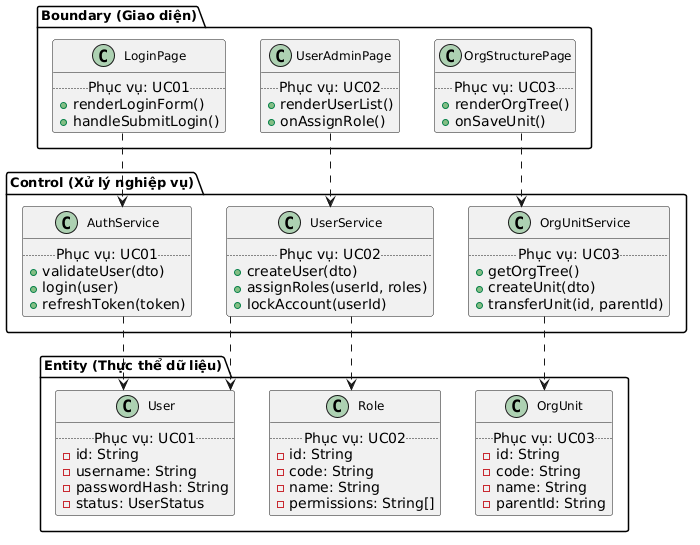

The diagram above was rendered by PlantUML. Its source (embedded in the PNG):
@startuml
skinparam linetype ortho
skinparam shadowing false
skinparam classFontSize 12
skinparam classFontName "Times New Roman"
skinparam packageFontSize 13
skinparam packageFontName "Times New Roman"
hide stereotype

package "Boundary (Giao diện)" {
  class LoginPage {
    .. Phục vụ: UC01 ..
    +renderLoginForm()
    +handleSubmitLogin()
  }
  class UserAdminPage {
    .. Phục vụ: UC02 ..
    +renderUserList()
    +onAssignRole()
  }
  class OrgStructurePage {
    .. Phục vụ: UC03 ..
    +renderOrgTree()
    +onSaveUnit()
  }
}

package "Control (Xử lý nghiệp vụ)" {
  class AuthService {
    .. Phục vụ: UC01 ..
    +validateUser(dto)
    +login(user)
    +refreshToken(token)
  }
  class UserService {
    .. Phục vụ: UC02 ..
    +createUser(dto)
    +assignRoles(userId, roles)
    +lockAccount(userId)
  }
  class OrgUnitService {
    .. Phục vụ: UC03 ..
    +getOrgTree()
    +createUnit(dto)
    +transferUnit(id, parentId)
  }
}

package "Entity (Thực thể dữ liệu)" {
  class User {
    .. Phục vụ: UC01 ..
    -id: String
    -username: String
    -passwordHash: String
    -status: UserStatus
  }
  class Role {
    .. Phục vụ: UC02 ..
    -id: String
    -code: String
    -name: String
    -permissions: String[]
  }
  class OrgUnit {
    .. Phục vụ: UC03 ..
    -id: String
    -code: String
    -name: String
    -parentId: String
  }
}

LoginPage ..> AuthService
AuthService ..> User
UserAdminPage ..> UserService
UserService ..> User
UserService ..> Role
OrgStructurePage ..> OrgUnitService
OrgUnitService ..> OrgUnit
@enduml